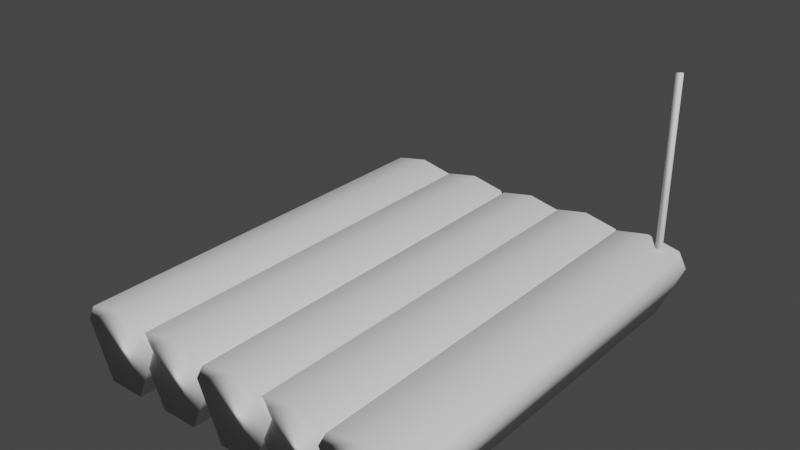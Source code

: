 # Source: RedFarm.blend  (saved by Blender 2.83.18; exported with 4.5.12 LTS)
import bpy
from mathutils import Matrix  # noqa: F401  (used for matrix-valued properties, if any)

bpy.ops.wm.read_factory_settings(use_empty=True)
scene = bpy.context.scene
scene.name = 'Scene'

# ---- collections
col_collection = bpy.data.collections.new('Collection'); scene.collection.children.link(col_collection)

# ---- world
world_world = bpy.data.worlds.new('World'); scene.world = world_world
world_world.use_nodes = True; world_world.node_tree.nodes.clear()
_N = world_world.node_tree.nodes; _L = world_world.node_tree.links
n0 = _N.new('ShaderNodeOutputWorld'); n0.name = 'World Output'; n0.location = (300, 300)
n1 = _N.new('ShaderNodeBackground'); n1.name = 'Background'; n1.location = (10, 300)
n1.inputs[0].default_value = (0.05088, 0.05088, 0.05088, 1.0)
_L.new(n1.outputs[0], n0.inputs[0])
n0.is_active_output = True
world_world.color = (0.05088, 0.05088, 0.05088)
world_world.use_sun_shadow = False
world_world.sun_shadow_jitter_overblur = 0.0

# ---- meshes
me_cylinder_001 = bpy.data.meshes.new('Cylinder.001')
me_cylinder_001.from_pydata([(0.0, 1.0, -1.0), (0.0, 1.0, 0.9963), (0.7818, 0.6235, -1.0), (0.7818, 0.6235, 0.9963), (0.9749, -0.2225, -1.0), (0.9749, -0.2225, 0.9963), (0.4339, -3.224, -1.0), (0.4339, -3.224, 0.9963), (-0.4339, -3.224, -1.0), (-0.4339, -3.224, 0.9963), (-0.9749, -0.2225, -1.0), (-0.9749, -0.2225, 0.9963), (-0.7818, 0.6235, -1.0), (-0.7818, 0.6235, 0.9963)], [], [(0, 1, 3, 2), (2, 3, 5, 4), (4, 5, 7, 6), (6, 7, 9, 8), (8, 9, 11, 10), (3, 1, 13, 11, 9, 7, 5), (10, 11, 13, 12), (12, 13, 1, 0), (0, 2, 4, 6, 8, 10, 12)])
me_cylinder_001.polygons.foreach_set('use_smooth', [True] * 9)
_uv = me_cylinder_001.uv_layers.new(name='UVMap')
_uv.uv.foreach_set('vector', [1.0, 0.5, 1.0, 1.0, 0.8571, 1.0, 0.8571, 0.5, 0.8571, 0.5, 0.8571, 1.0, 0.7143, 1.0, 0.7143, 0.5, 0.7143, 0.5, 0.7143, 1.0, 0.5714, 1.0, 0.5714, 0.5, 0.5714, 0.5, 0.5714, 1.0, 0.4286, 1.0, 0.4286, 0.5, 0.4286, 0.5, 0.4286, 1.0, 0.2857, 1.0, 0.2857, 0.5, 0.4376, 0.3996, 0.25, 0.49, 0.06236, 0.3996, 0.01602, 0.1966, 0.1459, 0.03377, 0.3541, 0.03377, 0.484, 0.1966, 0.2857, 0.5, 0.2857, 1.0, 0.1429, 1.0, 0.1429, 0.5, 0.1429, 0.5, 0.1429, 1.0, 2.98e-08, 1.0, 2.98e-08, 0.5, 0.75, 0.49, 0.9376, 0.3996, 0.984, 0.1966, 0.8541, 0.03377, 0.6459, 0.03377, 0.516, 0.1966, 0.5624, 0.3996])
me_cylinder_001.use_remesh_fix_poles = True
me_cylinder_001.use_remesh_preserve_attributes = False
me_cylinder_001.use_mirror_vertex_groups = False
me_cylinder_001.update()
me_cylinder_002 = bpy.data.meshes.new('Cylinder.002')
me_cylinder_002.from_pydata([(0.0, 1.0, -1.0), (0.0, 1.0, 0.9942), (0.7818, 0.6235, -1.0), (0.7818, 0.6235, 0.9942), (0.9749, -0.2225, -1.0), (0.9749, -0.2225, 0.9942), (0.4339, -3.224, -1.0), (0.4339, -3.224, 0.9942), (-0.4339, -3.224, -1.0), (-0.4339, -3.224, 0.9942), (-0.9749, -0.2225, -1.0), (-0.9749, -0.2225, 0.9942), (-0.7818, 0.6235, -1.0), (-0.7818, 0.6235, 0.9942)], [], [(0, 1, 3, 2), (2, 3, 5, 4), (4, 5, 7, 6), (6, 7, 9, 8), (8, 9, 11, 10), (3, 1, 13, 11, 9, 7, 5), (10, 11, 13, 12), (12, 13, 1, 0), (0, 2, 4, 6, 8, 10, 12)])
me_cylinder_002.polygons.foreach_set('use_smooth', [True] * 9)
_uv = me_cylinder_002.uv_layers.new(name='UVMap')
_uv.uv.foreach_set('vector', [1.0, 0.5, 1.0, 1.0, 0.8571, 1.0, 0.8571, 0.5, 0.8571, 0.5, 0.8571, 1.0, 0.7143, 1.0, 0.7143, 0.5, 0.7143, 0.5, 0.7143, 1.0, 0.5714, 1.0, 0.5714, 0.5, 0.5714, 0.5, 0.5714, 1.0, 0.4286, 1.0, 0.4286, 0.5, 0.4286, 0.5, 0.4286, 1.0, 0.2857, 1.0, 0.2857, 0.5, 0.4376, 0.3996, 0.25, 0.49, 0.06236, 0.3996, 0.01602, 0.1966, 0.1459, 0.03377, 0.3541, 0.03377, 0.484, 0.1966, 0.2857, 0.5, 0.2857, 1.0, 0.1429, 1.0, 0.1429, 0.5, 0.1429, 0.5, 0.1429, 1.0, 2.98e-08, 1.0, 2.98e-08, 0.5, 0.75, 0.49, 0.9376, 0.3996, 0.984, 0.1966, 0.8541, 0.03377, 0.6459, 0.03377, 0.516, 0.1966, 0.5624, 0.3996])
me_cylinder_002.use_remesh_fix_poles = True
me_cylinder_002.use_remesh_preserve_attributes = False
me_cylinder_002.use_mirror_vertex_groups = False
me_cylinder_002.update()
me_cylinder_003 = bpy.data.meshes.new('Cylinder.003')
me_cylinder_003.from_pydata([(0.0, 1.0, -0.9897), (0.0, 1.0, 1.0), (0.7818, 0.6235, -0.9897), (0.7818, 0.6235, 1.0), (0.9749, -0.2225, -0.9897), (0.9749, -0.2225, 1.0), (0.4339, -3.224, -0.9897), (0.4339, -3.224, 1.0), (-0.4339, -3.224, -0.9897), (-0.4339, -3.224, 1.0), (-0.9749, -0.2225, -0.9897), (-0.9749, -0.2225, 1.0), (-0.7818, 0.6235, -0.9897), (-0.7818, 0.6235, 1.0)], [], [(0, 1, 3, 2), (2, 3, 5, 4), (4, 5, 7, 6), (6, 7, 9, 8), (8, 9, 11, 10), (3, 1, 13, 11, 9, 7, 5), (10, 11, 13, 12), (12, 13, 1, 0), (0, 2, 4, 6, 8, 10, 12)])
me_cylinder_003.polygons.foreach_set('use_smooth', [True] * 9)
_uv = me_cylinder_003.uv_layers.new(name='UVMap')
_uv.uv.foreach_set('vector', [1.0, 0.5, 1.0, 1.0, 0.8571, 1.0, 0.8571, 0.5, 0.8571, 0.5, 0.8571, 1.0, 0.7143, 1.0, 0.7143, 0.5, 0.7143, 0.5, 0.7143, 1.0, 0.5714, 1.0, 0.5714, 0.5, 0.5714, 0.5, 0.5714, 1.0, 0.4286, 1.0, 0.4286, 0.5, 0.4286, 0.5, 0.4286, 1.0, 0.2857, 1.0, 0.2857, 0.5, 0.4376, 0.3996, 0.25, 0.49, 0.06236, 0.3996, 0.01602, 0.1966, 0.1459, 0.03377, 0.3541, 0.03377, 0.484, 0.1966, 0.2857, 0.5, 0.2857, 1.0, 0.1429, 1.0, 0.1429, 0.5, 0.1429, 0.5, 0.1429, 1.0, 2.98e-08, 1.0, 2.98e-08, 0.5, 0.75, 0.49, 0.9376, 0.3996, 0.984, 0.1966, 0.8541, 0.03377, 0.6459, 0.03377, 0.516, 0.1966, 0.5624, 0.3996])
me_cylinder_003.use_remesh_fix_poles = True
me_cylinder_003.use_remesh_preserve_attributes = False
me_cylinder_003.use_mirror_vertex_groups = False
me_cylinder_003.update()
me_cylinder_004 = bpy.data.meshes.new('Cylinder.004')
me_cylinder_004.from_pydata([(0.0, 1.0, -0.9958), (0.0, 1.0, 1.0), (0.7818, 0.6235, -0.9958), (0.7818, 0.6235, 1.0), (0.9749, -0.2225, -0.9958), (0.9749, -0.2225, 1.0), (0.4339, -3.224, -0.9958), (0.4339, -3.224, 1.0), (-0.4339, -3.224, -0.9958), (-0.4339, -3.224, 1.0), (-0.9749, -0.2225, -0.9958), (-0.9749, -0.2225, 1.0), (-0.7818, 0.6235, -0.9958), (-0.7818, 0.6235, 1.0)], [], [(0, 1, 3, 2), (2, 3, 5, 4), (4, 5, 7, 6), (6, 7, 9, 8), (8, 9, 11, 10), (3, 1, 13, 11, 9, 7, 5), (10, 11, 13, 12), (12, 13, 1, 0), (0, 2, 4, 6, 8, 10, 12)])
me_cylinder_004.polygons.foreach_set('use_smooth', [True] * 9)
_uv = me_cylinder_004.uv_layers.new(name='UVMap')
_uv.uv.foreach_set('vector', [1.0, 0.5, 1.0, 1.0, 0.8571, 1.0, 0.8571, 0.5, 0.8571, 0.5, 0.8571, 1.0, 0.7143, 1.0, 0.7143, 0.5, 0.7143, 0.5, 0.7143, 1.0, 0.5714, 1.0, 0.5714, 0.5, 0.5714, 0.5, 0.5714, 1.0, 0.4286, 1.0, 0.4286, 0.5, 0.4286, 0.5, 0.4286, 1.0, 0.2857, 1.0, 0.2857, 0.5, 0.4376, 0.3996, 0.25, 0.49, 0.06236, 0.3996, 0.01602, 0.1966, 0.1459, 0.03377, 0.3541, 0.03377, 0.484, 0.1966, 0.2857, 0.5, 0.2857, 1.0, 0.1429, 1.0, 0.1429, 0.5, 0.1429, 0.5, 0.1429, 1.0, 2.98e-08, 1.0, 2.98e-08, 0.5, 0.75, 0.49, 0.9376, 0.3996, 0.984, 0.1966, 0.8541, 0.03377, 0.6459, 0.03377, 0.516, 0.1966, 0.5624, 0.3996])
me_cylinder_004.use_remesh_fix_poles = True
me_cylinder_004.use_remesh_preserve_attributes = False
me_cylinder_004.use_mirror_vertex_groups = False
me_cylinder_004.update()
me_cylinder_326 = bpy.data.meshes.new('Cylinder.326')
me_cylinder_326.from_pydata([(0.0, 0.1, -1.0), (0.0, 0.1, 1.0), (0.0866, -0.05, -1.0), (0.0866, -0.05, 1.0), (-0.0866, -0.05, -1.0), (-0.0866, -0.05, 1.0)], [], [(0, 1, 3, 2), (2, 3, 5, 4), (3, 1, 5), (4, 5, 1, 0), (0, 2, 4)])
me_cylinder_326.polygons.foreach_set('use_smooth', [True] * 5)
_uv = me_cylinder_326.uv_layers.new(name='UVMap')
_uv.uv.foreach_set('vector', [1.0, -0.002, 1.0, 1.0, 0.6667, 1.0, 0.6667, -0.002, 0.6667, -0.002, 0.6667, 1.0, 0.3333, 1.0, 0.3333, -0.002, 0.2654, 0.9722, 0.25, 0.9988, 0.2346, 0.9722, 0.3333, -0.002, 0.3333, 1.0, -5.96e-08, 1.0, -5.96e-08, -0.002, 0.75, 1.0, 0.77, 0.9657, 0.73, 0.9657])
me_cylinder_326.use_remesh_fix_poles = True
me_cylinder_326.use_remesh_preserve_attributes = False
me_cylinder_326.use_mirror_vertex_groups = False
me_cylinder_326.update()
me_cylinder_327 = bpy.data.meshes.new('Cylinder.327')
me_cylinder_327.from_pydata([(0.0, 1.0, -0.9917), (0.0, 1.0, 1.0), (0.7818, 0.6235, -0.9917), (0.7818, 0.6235, 1.0), (0.9749, -0.2225, -0.9917), (0.9749, -0.2225, 1.0), (0.4339, -3.224, -0.9917), (0.4339, -3.224, 1.0), (-0.4339, -3.224, -0.9917), (-0.4339, -3.224, 1.0), (-0.9749, -0.2225, -0.9917), (-0.9749, -0.2225, 1.0), (-0.7818, 0.6235, -0.9917), (-0.7818, 0.6235, 1.0)], [], [(0, 1, 3, 2), (2, 3, 5, 4), (4, 5, 7, 6), (6, 7, 9, 8), (8, 9, 11, 10), (3, 1, 13, 11, 9, 7, 5), (10, 11, 13, 12), (12, 13, 1, 0), (0, 2, 4, 6, 8, 10, 12)])
me_cylinder_327.polygons.foreach_set('use_smooth', [True] * 9)
_uv = me_cylinder_327.uv_layers.new(name='UVMap')
_uv.uv.foreach_set('vector', [1.0, 0.5, 1.0, 1.0, 0.8571, 1.0, 0.8571, 0.5, 0.8571, 0.5, 0.8571, 1.0, 0.7143, 1.0, 0.7143, 0.5, 0.7143, 0.5, 0.7143, 1.0, 0.5714, 1.0, 0.5714, 0.5, 0.5714, 0.5, 0.5714, 1.0, 0.4286, 1.0, 0.4286, 0.5, 0.4286, 0.5, 0.4286, 1.0, 0.2857, 1.0, 0.2857, 0.5, 0.4376, 0.3996, 0.25, 0.49, 0.06236, 0.3996, 0.01602, 0.1966, 0.1459, 0.03377, 0.3541, 0.03377, 0.484, 0.1966, 0.2857, 0.5, 0.2857, 1.0, 0.1429, 1.0, 0.1429, 0.5, 0.1429, 0.5, 0.1429, 1.0, 2.98e-08, 1.0, 2.98e-08, 0.5, 0.75, 0.49, 0.9376, 0.3996, 0.984, 0.1966, 0.8541, 0.03377, 0.6459, 0.03377, 0.516, 0.1966, 0.5624, 0.3996])
me_cylinder_327.use_remesh_fix_poles = True
me_cylinder_327.use_remesh_preserve_attributes = False
me_cylinder_327.use_mirror_vertex_groups = False
me_cylinder_327.update()

# ---- objects
ob_farmland = bpy.data.objects.new('Farmland', me_cylinder_001)
ob_farmland_003 = bpy.data.objects.new('FarmLand.003', me_cylinder_002)
ob_farmland_002 = bpy.data.objects.new('FarmLand.002', me_cylinder_003)
ob_farmland_001 = bpy.data.objects.new('FarmLand.001', me_cylinder_004)
ob_wheat = bpy.data.objects.new('Wheat', me_cylinder_326)
ob_farmland_004 = bpy.data.objects.new('FarmLand.004', me_cylinder_327)

# ---- transforms, parenting, visibility, modifiers, constraints
ob_farmland.location = (1.493, 0.0, 0.0)
ob_farmland.rotation_euler = (1.571, -0.0, 0.0)
ob_farmland.scale = (1.0, 0.4269, 4.791)
ob_farmland.lineart.crease_threshold = 0.0
ob_farmland_003.location = (-1.659, 0.0, 0.0)
ob_farmland_003.rotation_euler = (1.571, -0.0, 0.0)
ob_farmland_003.scale = (1.0, 0.4269, 4.791)
ob_farmland_003.lineart.crease_threshold = 0.0
ob_farmland_002.location = (3.105, 0.0, 0.0)
ob_farmland_002.rotation_euler = (1.571, -0.0, 0.0)
ob_farmland_002.scale = (1.0, 0.4269, 4.791)
ob_farmland_002.lineart.crease_threshold = 0.0
ob_farmland_001.location = (-3.226, 0.0, 0.0)
ob_farmland_001.rotation_euler = (1.571, -0.0, 0.0)
ob_farmland_001.scale = (1.0, 0.4269, 4.791)
ob_farmland_001.lineart.crease_threshold = 0.0
ob_wheat.location = (3.557, 4.447, 2.27)
ob_wheat.scale = (1.0, 1.0, 2.081)
ob_wheat.lineart.crease_threshold = 0.0
ob_farmland_004.location = (0.0227, 0.0, 0.0)
ob_farmland_004.rotation_euler = (1.571, -0.0, 0.0)
ob_farmland_004.scale = (1.0, 0.4269, 4.791)
ob_farmland_004.lineart.crease_threshold = 0.0

# ---- collection membership
col_collection.objects.link(ob_farmland)
col_collection.objects.link(ob_farmland_003)
col_collection.objects.link(ob_farmland_002)
col_collection.objects.link(ob_farmland_001)
col_collection.objects.link(ob_wheat)
col_collection.objects.link(ob_farmland_004)

# ---- scene / render settings (as saved in the file)
scene.frame_start = 1; scene.frame_end = 250; scene.frame_set(1)
scene.render.engine = 'BLENDER_EEVEE_NEXT'
scene.cycles.use_denoising = False
scene.cycles.samples = 128
scene.cycles.sampling_pattern = 'TABULATED_SOBOL'
scene.cycles.use_adaptive_sampling = False
scene.cycles.use_light_tree = False
scene.view_settings.view_transform = 'Filmic'
bpy.context.view_layer.update()

# ---- added for rendering (the .blend has no active camera and no usable light): camera, sun
cam_auto = bpy.data.cameras.new('AutoCamera')
cam_auto.lens = 50.0
cam_auto.sensor_width = 36.0
cam_auto.clip_end = 1000.0
ob_auto_camera = bpy.data.objects.new('AutoCamera', cam_auto)
scene.collection.objects.link(ob_auto_camera)
ob_auto_camera.location = (12.8002, -15.4325, 11.7759)
ob_auto_camera.rotation_euler = (1.09748, -7.21219e-08, 0.694738)
scene.camera = ob_auto_camera
light_auto_sun = bpy.data.lights.new('AutoSun', 'SUN')
light_auto_sun.energy = 3.0
light_auto_sun.angle = 0.0523599
ob_auto_sun = bpy.data.objects.new('AutoSun', light_auto_sun)
scene.collection.objects.link(ob_auto_sun)
ob_auto_sun.rotation_euler = (0.872665, 0.174533, 0.523599)
bpy.context.view_layer.update()
